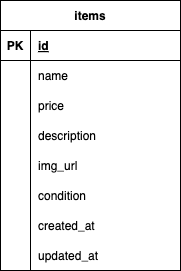

The diagram above was exported from draw.io. Its source (the exported page's mxGraphModel, read from the mxfile embedded in the PNG):
<mxGraphModel dx="707" dy="577" grid="1" gridSize="10" guides="1" tooltips="1" connect="1" arrows="1" fold="1" page="1" pageScale="1" pageWidth="827" pageHeight="1169" math="0" shadow="0">
  <root>
    <mxCell id="0" />
    <mxCell id="1" parent="0" />
    <mxCell id="2" value="items" style="shape=table;startSize=30;container=1;collapsible=1;childLayout=tableLayout;fixedRows=1;rowLines=0;fontStyle=1;align=center;resizeLast=1;" vertex="1" parent="1">
      <mxGeometry x="390" y="540" width="180" height="270" as="geometry" />
    </mxCell>
    <mxCell id="3" value="" style="shape=tableRow;horizontal=0;startSize=0;swimlaneHead=0;swimlaneBody=0;fillColor=none;collapsible=0;dropTarget=0;points=[[0,0.5],[1,0.5]];portConstraint=eastwest;top=0;left=0;right=0;bottom=1;" vertex="1" parent="2">
      <mxGeometry y="30" width="180" height="30" as="geometry" />
    </mxCell>
    <mxCell id="4" value="PK" style="shape=partialRectangle;connectable=0;fillColor=none;top=0;left=0;bottom=0;right=0;fontStyle=1;overflow=hidden;" vertex="1" parent="3">
      <mxGeometry width="30" height="30" as="geometry">
        <mxRectangle width="30" height="30" as="alternateBounds" />
      </mxGeometry>
    </mxCell>
    <mxCell id="5" value="id" style="shape=partialRectangle;connectable=0;fillColor=none;top=0;left=0;bottom=0;right=0;align=left;spacingLeft=6;fontStyle=5;overflow=hidden;" vertex="1" parent="3">
      <mxGeometry x="30" width="150" height="30" as="geometry">
        <mxRectangle width="150" height="30" as="alternateBounds" />
      </mxGeometry>
    </mxCell>
    <mxCell id="6" value="" style="shape=tableRow;horizontal=0;startSize=0;swimlaneHead=0;swimlaneBody=0;fillColor=none;collapsible=0;dropTarget=0;points=[[0,0.5],[1,0.5]];portConstraint=eastwest;top=0;left=0;right=0;bottom=0;" vertex="1" parent="2">
      <mxGeometry y="60" width="180" height="30" as="geometry" />
    </mxCell>
    <mxCell id="7" value="" style="shape=partialRectangle;connectable=0;fillColor=none;top=0;left=0;bottom=0;right=0;editable=1;overflow=hidden;" vertex="1" parent="6">
      <mxGeometry width="30" height="30" as="geometry">
        <mxRectangle width="30" height="30" as="alternateBounds" />
      </mxGeometry>
    </mxCell>
    <mxCell id="8" value="name" style="shape=partialRectangle;connectable=0;fillColor=none;top=0;left=0;bottom=0;right=0;align=left;spacingLeft=6;overflow=hidden;" vertex="1" parent="6">
      <mxGeometry x="30" width="150" height="30" as="geometry">
        <mxRectangle width="150" height="30" as="alternateBounds" />
      </mxGeometry>
    </mxCell>
    <mxCell id="9" value="" style="shape=tableRow;horizontal=0;startSize=0;swimlaneHead=0;swimlaneBody=0;fillColor=none;collapsible=0;dropTarget=0;points=[[0,0.5],[1,0.5]];portConstraint=eastwest;top=0;left=0;right=0;bottom=0;" vertex="1" parent="2">
      <mxGeometry y="90" width="180" height="30" as="geometry" />
    </mxCell>
    <mxCell id="10" value="" style="shape=partialRectangle;connectable=0;fillColor=none;top=0;left=0;bottom=0;right=0;editable=1;overflow=hidden;" vertex="1" parent="9">
      <mxGeometry width="30" height="30" as="geometry">
        <mxRectangle width="30" height="30" as="alternateBounds" />
      </mxGeometry>
    </mxCell>
    <mxCell id="11" value="price" style="shape=partialRectangle;connectable=0;fillColor=none;top=0;left=0;bottom=0;right=0;align=left;spacingLeft=6;overflow=hidden;" vertex="1" parent="9">
      <mxGeometry x="30" width="150" height="30" as="geometry">
        <mxRectangle width="150" height="30" as="alternateBounds" />
      </mxGeometry>
    </mxCell>
    <mxCell id="12" value="" style="shape=tableRow;horizontal=0;startSize=0;swimlaneHead=0;swimlaneBody=0;fillColor=none;collapsible=0;dropTarget=0;points=[[0,0.5],[1,0.5]];portConstraint=eastwest;top=0;left=0;right=0;bottom=0;" vertex="1" parent="2">
      <mxGeometry y="120" width="180" height="30" as="geometry" />
    </mxCell>
    <mxCell id="13" value="" style="shape=partialRectangle;connectable=0;fillColor=none;top=0;left=0;bottom=0;right=0;editable=1;overflow=hidden;" vertex="1" parent="12">
      <mxGeometry width="30" height="30" as="geometry">
        <mxRectangle width="30" height="30" as="alternateBounds" />
      </mxGeometry>
    </mxCell>
    <mxCell id="14" value="description" style="shape=partialRectangle;connectable=0;fillColor=none;top=0;left=0;bottom=0;right=0;align=left;spacingLeft=6;overflow=hidden;" vertex="1" parent="12">
      <mxGeometry x="30" width="150" height="30" as="geometry">
        <mxRectangle width="150" height="30" as="alternateBounds" />
      </mxGeometry>
    </mxCell>
    <mxCell id="21" style="shape=tableRow;horizontal=0;startSize=0;swimlaneHead=0;swimlaneBody=0;fillColor=none;collapsible=0;dropTarget=0;points=[[0,0.5],[1,0.5]];portConstraint=eastwest;top=0;left=0;right=0;bottom=0;" vertex="1" parent="2">
      <mxGeometry y="150" width="180" height="30" as="geometry" />
    </mxCell>
    <mxCell id="22" style="shape=partialRectangle;connectable=0;fillColor=none;top=0;left=0;bottom=0;right=0;editable=1;overflow=hidden;" vertex="1" parent="21">
      <mxGeometry width="30" height="30" as="geometry">
        <mxRectangle width="30" height="30" as="alternateBounds" />
      </mxGeometry>
    </mxCell>
    <mxCell id="23" value="img_url" style="shape=partialRectangle;connectable=0;fillColor=none;top=0;left=0;bottom=0;right=0;align=left;spacingLeft=6;overflow=hidden;" vertex="1" parent="21">
      <mxGeometry x="30" width="150" height="30" as="geometry">
        <mxRectangle width="150" height="30" as="alternateBounds" />
      </mxGeometry>
    </mxCell>
    <mxCell id="18" style="shape=tableRow;horizontal=0;startSize=0;swimlaneHead=0;swimlaneBody=0;fillColor=none;collapsible=0;dropTarget=0;points=[[0,0.5],[1,0.5]];portConstraint=eastwest;top=0;left=0;right=0;bottom=0;" vertex="1" parent="2">
      <mxGeometry y="180" width="180" height="30" as="geometry" />
    </mxCell>
    <mxCell id="19" style="shape=partialRectangle;connectable=0;fillColor=none;top=0;left=0;bottom=0;right=0;editable=1;overflow=hidden;" vertex="1" parent="18">
      <mxGeometry width="30" height="30" as="geometry">
        <mxRectangle width="30" height="30" as="alternateBounds" />
      </mxGeometry>
    </mxCell>
    <mxCell id="20" value="condition" style="shape=partialRectangle;connectable=0;fillColor=none;top=0;left=0;bottom=0;right=0;align=left;spacingLeft=6;overflow=hidden;" vertex="1" parent="18">
      <mxGeometry x="30" width="150" height="30" as="geometry">
        <mxRectangle width="150" height="30" as="alternateBounds" />
      </mxGeometry>
    </mxCell>
    <mxCell id="15" style="shape=tableRow;horizontal=0;startSize=0;swimlaneHead=0;swimlaneBody=0;fillColor=none;collapsible=0;dropTarget=0;points=[[0,0.5],[1,0.5]];portConstraint=eastwest;top=0;left=0;right=0;bottom=0;" vertex="1" parent="2">
      <mxGeometry y="210" width="180" height="30" as="geometry" />
    </mxCell>
    <mxCell id="16" style="shape=partialRectangle;connectable=0;fillColor=none;top=0;left=0;bottom=0;right=0;editable=1;overflow=hidden;" vertex="1" parent="15">
      <mxGeometry width="30" height="30" as="geometry">
        <mxRectangle width="30" height="30" as="alternateBounds" />
      </mxGeometry>
    </mxCell>
    <mxCell id="17" value="created_at" style="shape=partialRectangle;connectable=0;fillColor=none;top=0;left=0;bottom=0;right=0;align=left;spacingLeft=6;overflow=hidden;" vertex="1" parent="15">
      <mxGeometry x="30" width="150" height="30" as="geometry">
        <mxRectangle width="150" height="30" as="alternateBounds" />
      </mxGeometry>
    </mxCell>
    <mxCell id="30" style="shape=tableRow;horizontal=0;startSize=0;swimlaneHead=0;swimlaneBody=0;fillColor=none;collapsible=0;dropTarget=0;points=[[0,0.5],[1,0.5]];portConstraint=eastwest;top=0;left=0;right=0;bottom=0;" vertex="1" parent="2">
      <mxGeometry y="240" width="180" height="30" as="geometry" />
    </mxCell>
    <mxCell id="31" style="shape=partialRectangle;connectable=0;fillColor=none;top=0;left=0;bottom=0;right=0;editable=1;overflow=hidden;" vertex="1" parent="30">
      <mxGeometry width="30" height="30" as="geometry">
        <mxRectangle width="30" height="30" as="alternateBounds" />
      </mxGeometry>
    </mxCell>
    <mxCell id="32" value="updated_at" style="shape=partialRectangle;connectable=0;fillColor=none;top=0;left=0;bottom=0;right=0;align=left;spacingLeft=6;overflow=hidden;" vertex="1" parent="30">
      <mxGeometry x="30" width="150" height="30" as="geometry">
        <mxRectangle width="150" height="30" as="alternateBounds" />
      </mxGeometry>
    </mxCell>
  </root>
</mxGraphModel>